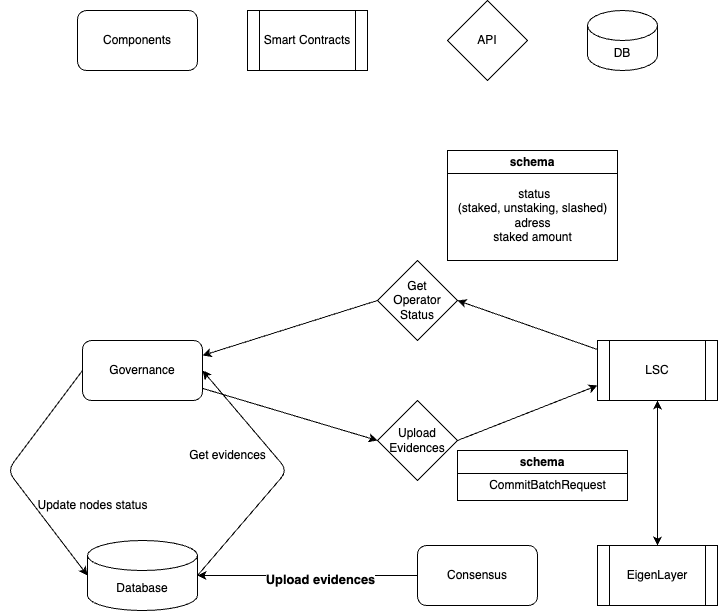

The diagram above was exported from draw.io. Its source (the exported page's mxGraphModel, read from the mxfile embedded in the PNG):
<mxGraphModel dx="1197" dy="355" grid="1" gridSize="10" guides="1" tooltips="1" connect="1" arrows="1" fold="1" page="1" pageScale="1" pageWidth="850" pageHeight="1100" math="0" shadow="0">
  <root>
    <mxCell id="0" />
    <mxCell id="1" parent="0" />
    <mxCell id="2" value="Components" style="rounded=1;whiteSpace=wrap;html=1;" parent="1" vertex="1">
      <mxGeometry x="150" y="160" width="120" height="60" as="geometry" />
    </mxCell>
    <mxCell id="3" value="Smart Contracts" style="shape=process;whiteSpace=wrap;html=1;backgroundOutline=1;" parent="1" vertex="1">
      <mxGeometry x="320" y="160" width="120" height="60" as="geometry" />
    </mxCell>
    <mxCell id="4" value="DB" style="shape=cylinder3;whiteSpace=wrap;html=1;boundedLbl=1;backgroundOutline=1;size=15;" parent="1" vertex="1">
      <mxGeometry x="660" y="160" width="70" height="60" as="geometry" />
    </mxCell>
    <mxCell id="8" style="edgeStyle=none;html=1;entryX=0;entryY=0.5;entryDx=0;entryDy=0;entryPerimeter=0;exitX=0;exitY=0.5;exitDx=0;exitDy=0;" parent="1" source="5" target="7" edge="1">
      <mxGeometry relative="1" as="geometry">
        <Array as="points">
          <mxPoint x="80" y="620" />
        </Array>
      </mxGeometry>
    </mxCell>
    <mxCell id="33" style="edgeStyle=none;html=1;entryX=0;entryY=0.5;entryDx=0;entryDy=0;startArrow=none;startFill=0;" parent="1" source="5" target="25" edge="1">
      <mxGeometry relative="1" as="geometry" />
    </mxCell>
    <mxCell id="5" value="Governance" style="rounded=1;whiteSpace=wrap;html=1;" parent="1" vertex="1">
      <mxGeometry x="155" y="490" width="120" height="60" as="geometry" />
    </mxCell>
    <mxCell id="15" style="edgeStyle=none;html=1;entryX=1;entryY=0.5;entryDx=0;entryDy=0;entryPerimeter=0;" parent="1" source="6" target="7" edge="1">
      <mxGeometry relative="1" as="geometry" />
    </mxCell>
    <mxCell id="16" value="&lt;h3&gt;Upload evidences&lt;/h3&gt;" style="edgeLabel;html=1;align=center;verticalAlign=middle;resizable=0;points=[];" parent="15" vertex="1" connectable="0">
      <mxGeometry x="-0.1091" y="3" relative="1" as="geometry">
        <mxPoint as="offset" />
      </mxGeometry>
    </mxCell>
    <mxCell id="6" value="Consensus" style="rounded=1;whiteSpace=wrap;html=1;" parent="1" vertex="1">
      <mxGeometry x="490" y="695" width="120" height="60" as="geometry" />
    </mxCell>
    <mxCell id="9" style="edgeStyle=none;html=1;entryX=1;entryY=0.5;entryDx=0;entryDy=0;exitX=1;exitY=0.5;exitDx=0;exitDy=0;exitPerimeter=0;" parent="1" source="7" target="5" edge="1">
      <mxGeometry relative="1" as="geometry">
        <Array as="points">
          <mxPoint x="360" y="620" />
        </Array>
      </mxGeometry>
    </mxCell>
    <mxCell id="7" value="Database" style="shape=cylinder3;whiteSpace=wrap;html=1;boundedLbl=1;backgroundOutline=1;size=15;" parent="1" vertex="1">
      <mxGeometry x="160" y="690" width="110" height="70" as="geometry" />
    </mxCell>
    <mxCell id="10" value="Get evidences" style="text;html=1;align=center;verticalAlign=middle;resizable=0;points=[];autosize=1;strokeColor=none;fillColor=none;" parent="1" vertex="1">
      <mxGeometry x="250" y="590" width="100" height="30" as="geometry" />
    </mxCell>
    <mxCell id="14" value="Update nodes status" style="text;html=1;align=center;verticalAlign=middle;resizable=0;points=[];autosize=1;strokeColor=none;fillColor=none;" parent="1" vertex="1">
      <mxGeometry x="100" y="640" width="130" height="30" as="geometry" />
    </mxCell>
    <mxCell id="23" style="edgeStyle=none;html=1;exitX=0.5;exitY=1;exitDx=0;exitDy=0;entryX=0.5;entryY=0;entryDx=0;entryDy=0;startArrow=classic;startFill=1;" parent="1" source="17" target="22" edge="1">
      <mxGeometry relative="1" as="geometry" />
    </mxCell>
    <mxCell id="30" style="edgeStyle=none;html=1;entryX=1;entryY=0.5;entryDx=0;entryDy=0;startArrow=none;startFill=0;" parent="1" source="17" edge="1">
      <mxGeometry relative="1" as="geometry">
        <mxPoint x="530" y="450" as="targetPoint" />
      </mxGeometry>
    </mxCell>
    <mxCell id="17" value="LSC" style="shape=process;whiteSpace=wrap;html=1;backgroundOutline=1;" parent="1" vertex="1">
      <mxGeometry x="670" y="490" width="120" height="60" as="geometry" />
    </mxCell>
    <mxCell id="21" value="API" style="rhombus;whiteSpace=wrap;html=1;" parent="1" vertex="1">
      <mxGeometry x="520" y="150" width="80" height="80" as="geometry" />
    </mxCell>
    <mxCell id="22" value="EigenLayer" style="shape=process;whiteSpace=wrap;html=1;backgroundOutline=1;" parent="1" vertex="1">
      <mxGeometry x="670" y="695" width="120" height="60" as="geometry" />
    </mxCell>
    <mxCell id="32" style="edgeStyle=none;html=1;entryX=1;entryY=0.25;entryDx=0;entryDy=0;startArrow=none;startFill=0;exitX=0;exitY=0.5;exitDx=0;exitDy=0;" parent="1" target="5" edge="1">
      <mxGeometry relative="1" as="geometry">
        <mxPoint x="450" y="450" as="sourcePoint" />
      </mxGeometry>
    </mxCell>
    <mxCell id="24" value="Get&lt;br&gt;Operator&lt;br&gt;Status" style="rhombus;whiteSpace=wrap;html=1;" parent="1" vertex="1">
      <mxGeometry x="450" y="410" width="80" height="80" as="geometry" />
    </mxCell>
    <mxCell id="34" style="edgeStyle=none;html=1;exitX=1;exitY=0.5;exitDx=0;exitDy=0;entryX=0;entryY=0.75;entryDx=0;entryDy=0;startArrow=none;startFill=0;" parent="1" source="25" target="17" edge="1">
      <mxGeometry relative="1" as="geometry" />
    </mxCell>
    <mxCell id="25" value="Upload&lt;br&gt;Evidences" style="rhombus;whiteSpace=wrap;html=1;" parent="1" vertex="1">
      <mxGeometry x="450" y="550" width="80" height="80" as="geometry" />
    </mxCell>
    <mxCell id="36" value="schema" style="swimlane;whiteSpace=wrap;html=1;" parent="1" vertex="1">
      <mxGeometry x="520" y="300" width="170" height="110" as="geometry" />
    </mxCell>
    <mxCell id="37" value="&amp;nbsp;status&lt;br&gt;(staked, unstaking, slashed)&lt;br&gt;adress&lt;br&gt;staked amount" style="text;html=1;align=center;verticalAlign=middle;resizable=0;points=[];autosize=1;strokeColor=none;fillColor=none;" parent="36" vertex="1">
      <mxGeometry y="30" width="170" height="70" as="geometry" />
    </mxCell>
    <mxCell id="38" value="schema" style="swimlane;whiteSpace=wrap;html=1;" parent="1" vertex="1">
      <mxGeometry x="530" y="600" width="170" height="50" as="geometry">
        <mxRectangle x="530" y="600" width="90" height="30" as="alternateBounds" />
      </mxGeometry>
    </mxCell>
    <mxCell id="40" value="CommitBatchRequest" style="text;html=1;align=center;verticalAlign=middle;resizable=0;points=[];autosize=1;strokeColor=none;fillColor=none;" parent="38" vertex="1">
      <mxGeometry x="20" y="20" width="140" height="30" as="geometry" />
    </mxCell>
  </root>
</mxGraphModel>